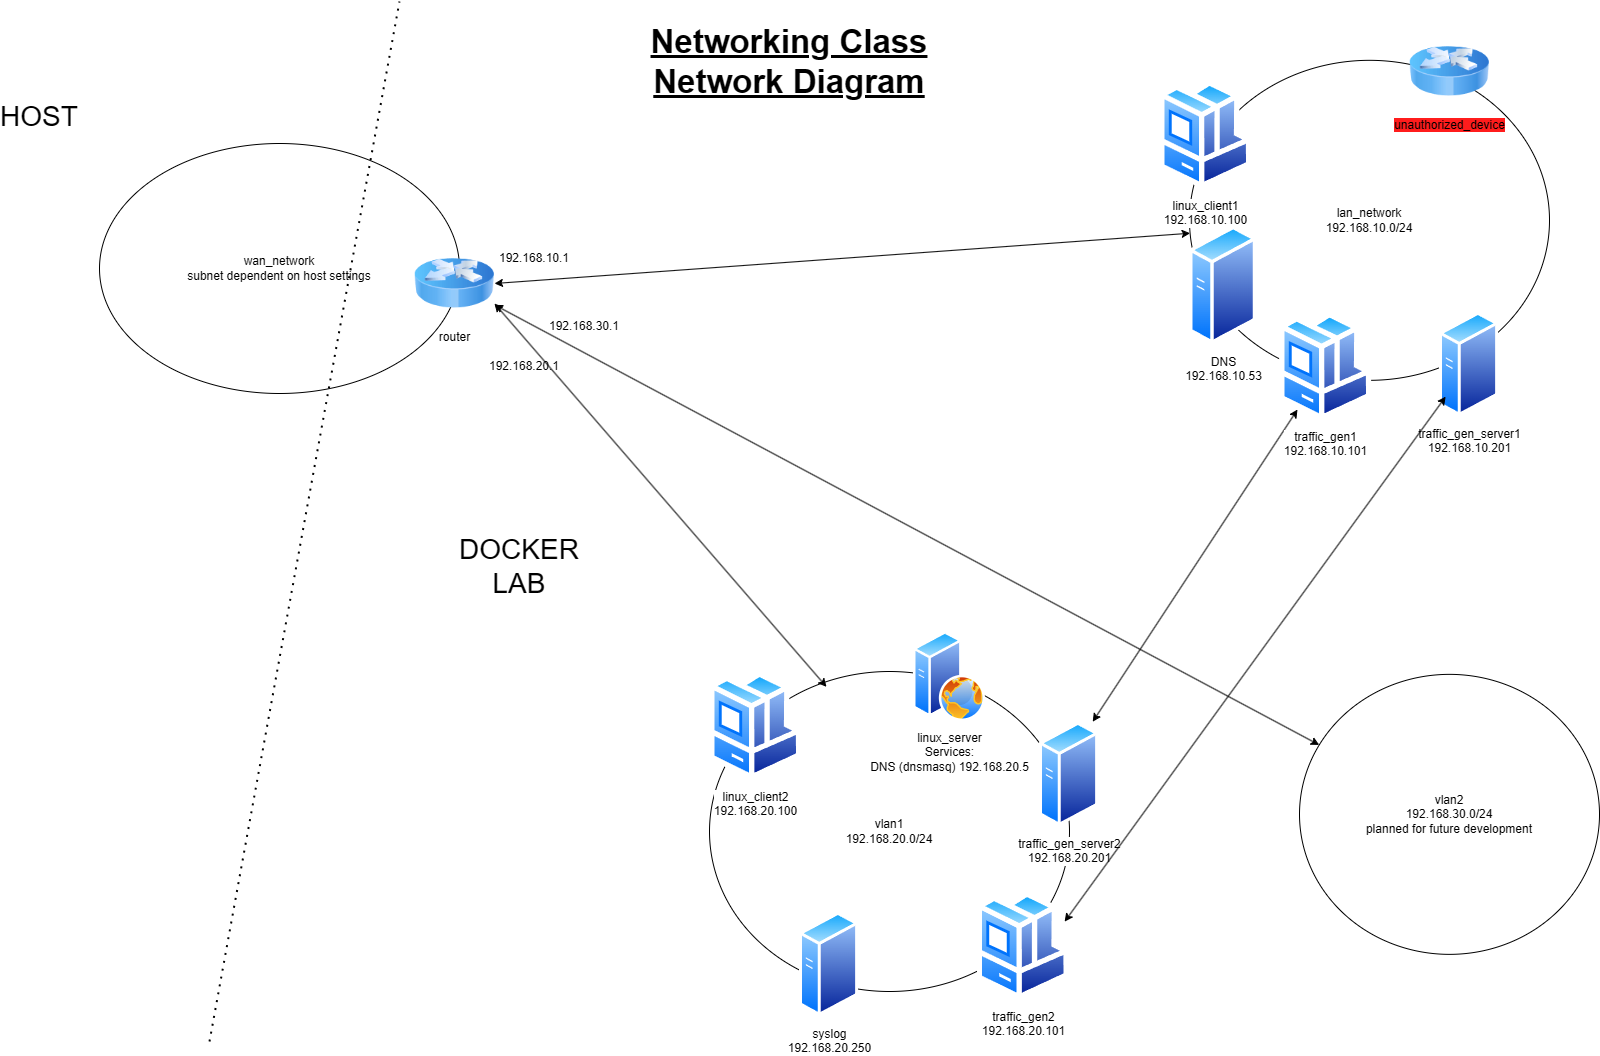

The diagram above was exported from draw.io. Its source (the exported page's mxGraphModel, read from the mxfile embedded in the PNG):
<mxGraphModel dx="1647" dy="839" grid="1" gridSize="10" guides="1" tooltips="1" connect="1" arrows="1" fold="1" page="1" pageScale="1" pageWidth="850" pageHeight="1100" math="0" shadow="0">
  <root>
    <mxCell id="0" />
    <mxCell id="1" parent="0" />
    <mxCell id="M9ytymhfDPs7FdStXxdQ-19" value="vlan1&lt;div&gt;192.168.20.0/24&lt;/div&gt;" style="ellipse;whiteSpace=wrap;html=1;" parent="1" vertex="1">
      <mxGeometry x="770" y="690" width="360" height="320" as="geometry" />
    </mxCell>
    <mxCell id="M9ytymhfDPs7FdStXxdQ-21" value="wan_network&lt;br&gt;subnet dependent on host settings" style="ellipse;whiteSpace=wrap;html=1;" parent="1" vertex="1">
      <mxGeometry x="160" y="162" width="360" height="250" as="geometry" />
    </mxCell>
    <mxCell id="M9ytymhfDPs7FdStXxdQ-6" value="" style="endArrow=none;dashed=1;html=1;dashPattern=1 3;strokeWidth=2;rounded=0;" parent="1" edge="1">
      <mxGeometry width="50" height="50" relative="1" as="geometry">
        <mxPoint x="270" y="1060" as="sourcePoint" />
        <mxPoint x="460" y="20" as="targetPoint" />
      </mxGeometry>
    </mxCell>
    <mxCell id="M9ytymhfDPs7FdStXxdQ-20" value="vlan2&lt;div&gt;192.168.30.0/24&lt;br&gt;planned for future development&lt;/div&gt;" style="ellipse;whiteSpace=wrap;html=1;" parent="1" vertex="1">
      <mxGeometry x="1360" y="692.86" width="300" height="280" as="geometry" />
    </mxCell>
    <mxCell id="M9ytymhfDPs7FdStXxdQ-1" value="router" style="image;html=1;image=img/lib/clip_art/networking/Router_Icon_128x128.png" parent="1" vertex="1">
      <mxGeometry x="475" y="262" width="80" height="80" as="geometry" />
    </mxCell>
    <mxCell id="M9ytymhfDPs7FdStXxdQ-4" value="192.168.10.1" style="text;html=1;align=center;verticalAlign=middle;whiteSpace=wrap;rounded=0;" parent="1" vertex="1">
      <mxGeometry x="565" y="262" width="60" height="30" as="geometry" />
    </mxCell>
    <mxCell id="M9ytymhfDPs7FdStXxdQ-29" value="" style="endArrow=classic;startArrow=classic;html=1;rounded=0;entryX=0.325;entryY=0.048;entryDx=0;entryDy=0;entryPerimeter=0;exitX=1;exitY=0.75;exitDx=0;exitDy=0;" parent="1" source="M9ytymhfDPs7FdStXxdQ-1" target="M9ytymhfDPs7FdStXxdQ-19" edge="1">
      <mxGeometry width="50" height="50" relative="1" as="geometry">
        <mxPoint x="635" y="342" as="sourcePoint" />
        <mxPoint x="835" y="602" as="targetPoint" />
      </mxGeometry>
    </mxCell>
    <mxCell id="M9ytymhfDPs7FdStXxdQ-30" value="" style="endArrow=classic;startArrow=classic;html=1;rounded=0;exitX=1;exitY=0.5;exitDx=0;exitDy=0;" parent="1" source="M9ytymhfDPs7FdStXxdQ-1" target="M9ytymhfDPs7FdStXxdQ-8" edge="1">
      <mxGeometry width="50" height="50" relative="1" as="geometry">
        <mxPoint x="785" y="652" as="sourcePoint" />
        <mxPoint x="835" y="602" as="targetPoint" />
      </mxGeometry>
    </mxCell>
    <mxCell id="M9ytymhfDPs7FdStXxdQ-31" value="" style="endArrow=classic;startArrow=classic;html=1;rounded=0;" parent="1" source="M9ytymhfDPs7FdStXxdQ-20" target="M9ytymhfDPs7FdStXxdQ-1" edge="1">
      <mxGeometry width="50" height="50" relative="1" as="geometry">
        <mxPoint x="785" y="632" as="sourcePoint" />
        <mxPoint x="635" y="482" as="targetPoint" />
      </mxGeometry>
    </mxCell>
    <mxCell id="M9ytymhfDPs7FdStXxdQ-34" value="HOST" style="text;html=1;align=center;verticalAlign=middle;whiteSpace=wrap;rounded=0;fontSize=28;" parent="1" vertex="1">
      <mxGeometry x="70" y="120" width="60" height="30" as="geometry" />
    </mxCell>
    <mxCell id="M9ytymhfDPs7FdStXxdQ-36" value="DOCKER LAB" style="text;html=1;align=center;verticalAlign=middle;whiteSpace=wrap;rounded=0;fontSize=28;" parent="1" vertex="1">
      <mxGeometry x="550" y="570" width="60" height="30" as="geometry" />
    </mxCell>
    <mxCell id="M9ytymhfDPs7FdStXxdQ-37" value="Networking Class Network Diagram" style="text;html=1;align=center;verticalAlign=middle;whiteSpace=wrap;rounded=0;fontSize=33;fontStyle=5" parent="1" vertex="1">
      <mxGeometry x="700" y="40" width="300" height="80" as="geometry" />
    </mxCell>
    <mxCell id="M9ytymhfDPs7FdStXxdQ-38" value="192.168.20.1" style="text;html=1;align=center;verticalAlign=middle;whiteSpace=wrap;rounded=0;" parent="1" vertex="1">
      <mxGeometry x="555" y="370" width="60" height="30" as="geometry" />
    </mxCell>
    <mxCell id="M9ytymhfDPs7FdStXxdQ-40" value="192.168.30.1" style="text;html=1;align=center;verticalAlign=middle;whiteSpace=wrap;rounded=0;" parent="1" vertex="1">
      <mxGeometry x="615" y="330" width="60" height="30" as="geometry" />
    </mxCell>
    <mxCell id="M9ytymhfDPs7FdStXxdQ-2" value="linux_server&lt;div&gt;Services:&lt;br&gt;DNS (dnsmasq) 192.168.20.5&lt;/div&gt;" style="image;aspect=fixed;perimeter=ellipsePerimeter;html=1;align=center;shadow=0;dashed=0;spacingTop=3;image=img/lib/active_directory/web_server.svg;" parent="1" vertex="1">
      <mxGeometry x="974" y="650" width="72" height="90" as="geometry" />
    </mxCell>
    <mxCell id="M9ytymhfDPs7FdStXxdQ-14" value="linux_client2&lt;div&gt;192.168.20.100&lt;/div&gt;" style="image;aspect=fixed;perimeter=ellipsePerimeter;html=1;align=center;shadow=0;dashed=0;spacingTop=3;image=img/lib/active_directory/workstation_client.svg;" parent="1" vertex="1">
      <mxGeometry x="770" y="690" width="92.5" height="108.82" as="geometry" />
    </mxCell>
    <mxCell id="M9ytymhfDPs7FdStXxdQ-23" value="traffic_gen2&lt;div&gt;192.168.20.101&lt;/div&gt;" style="image;aspect=fixed;perimeter=ellipsePerimeter;html=1;align=center;shadow=0;dashed=0;spacingTop=3;image=img/lib/active_directory/workstation_client.svg;" parent="1" vertex="1">
      <mxGeometry x="1037.5" y="910" width="92.5" height="108.82" as="geometry" />
    </mxCell>
    <mxCell id="M9ytymhfDPs7FdStXxdQ-25" value="syslog&lt;br&gt;&lt;div&gt;192.168.20.250&lt;/div&gt;" style="image;aspect=fixed;perimeter=ellipsePerimeter;html=1;align=center;shadow=0;dashed=0;spacingTop=3;image=img/lib/active_directory/generic_server.svg;" parent="1" vertex="1">
      <mxGeometry x="860" y="930" width="59.2" height="105.71" as="geometry" />
    </mxCell>
    <mxCell id="M9ytymhfDPs7FdStXxdQ-17" value="traffic_gen_server2&lt;div&gt;192.168.20.201&lt;/div&gt;" style="image;aspect=fixed;perimeter=ellipsePerimeter;html=1;align=center;shadow=0;dashed=0;spacingTop=3;image=img/lib/active_directory/generic_server.svg;" parent="1" vertex="1">
      <mxGeometry x="1100" y="740" width="59.2" height="105.71" as="geometry" />
    </mxCell>
    <mxCell id="rK4I0Ru4w5TPzb0znIaM-2" value="" style="endArrow=classic;startArrow=classic;html=1;rounded=0;exitX=0.899;exitY=0.002;exitDx=0;exitDy=0;exitPerimeter=0;" edge="1" parent="1" source="M9ytymhfDPs7FdStXxdQ-17" target="M9ytymhfDPs7FdStXxdQ-16">
      <mxGeometry width="50" height="50" relative="1" as="geometry">
        <mxPoint x="810" y="680" as="sourcePoint" />
        <mxPoint x="1160" y="480" as="targetPoint" />
      </mxGeometry>
    </mxCell>
    <mxCell id="M9ytymhfDPs7FdStXxdQ-8" value="lan_network&lt;div&gt;192.168.10.0/24&lt;/div&gt;" style="ellipse;whiteSpace=wrap;html=1;" parent="1" vertex="1">
      <mxGeometry x="1250" y="78.82" width="360" height="320" as="geometry" />
    </mxCell>
    <mxCell id="M9ytymhfDPs7FdStXxdQ-11" value="DNS&lt;div&gt;192.168.10.53&lt;/div&gt;" style="image;aspect=fixed;perimeter=ellipsePerimeter;html=1;align=center;shadow=0;dashed=0;spacingTop=3;image=img/lib/active_directory/generic_server.svg;" parent="1" vertex="1">
      <mxGeometry x="1250" y="243.82" width="67.2" height="120" as="geometry" />
    </mxCell>
    <mxCell id="M9ytymhfDPs7FdStXxdQ-12" value="linux_client1&lt;div&gt;192.168.10.100&lt;/div&gt;" style="image;aspect=fixed;perimeter=ellipsePerimeter;html=1;align=center;shadow=0;dashed=0;spacingTop=3;image=img/lib/active_directory/workstation_client.svg;" parent="1" vertex="1">
      <mxGeometry x="1220" y="98.82" width="92.5" height="108.82" as="geometry" />
    </mxCell>
    <mxCell id="M9ytymhfDPs7FdStXxdQ-16" value="traffic_gen1&lt;div&gt;192.168.10.101&lt;/div&gt;" style="image;aspect=fixed;perimeter=ellipsePerimeter;html=1;align=center;shadow=0;dashed=0;spacingTop=3;image=img/lib/active_directory/workstation_client.svg;" parent="1" vertex="1">
      <mxGeometry x="1340" y="330.59" width="92.5" height="108.82" as="geometry" />
    </mxCell>
    <mxCell id="M9ytymhfDPs7FdStXxdQ-24" value="traffic_gen_server1&lt;div&gt;192.168.10.201&lt;/div&gt;" style="image;aspect=fixed;perimeter=ellipsePerimeter;html=1;align=center;shadow=0;dashed=0;spacingTop=3;image=img/lib/active_directory/generic_server.svg;" parent="1" vertex="1">
      <mxGeometry x="1500" y="330" width="59.2" height="105.71" as="geometry" />
    </mxCell>
    <mxCell id="M9ytymhfDPs7FdStXxdQ-26" value="&lt;span style=&quot;background-color: rgb(255, 28, 28);&quot;&gt;unauthorized_device&lt;/span&gt;" style="image;html=1;image=img/lib/clip_art/networking/Router_Icon_128x128.png" parent="1" vertex="1">
      <mxGeometry x="1470" y="50" width="80" height="80" as="geometry" />
    </mxCell>
    <mxCell id="rK4I0Ru4w5TPzb0znIaM-3" value="" style="endArrow=classic;startArrow=classic;html=1;rounded=0;exitX=1;exitY=0.25;exitDx=0;exitDy=0;" edge="1" parent="1" source="M9ytymhfDPs7FdStXxdQ-23" target="M9ytymhfDPs7FdStXxdQ-24">
      <mxGeometry width="50" height="50" relative="1" as="geometry">
        <mxPoint x="1190" y="930" as="sourcePoint" />
        <mxPoint x="1240" y="880" as="targetPoint" />
      </mxGeometry>
    </mxCell>
  </root>
</mxGraphModel>